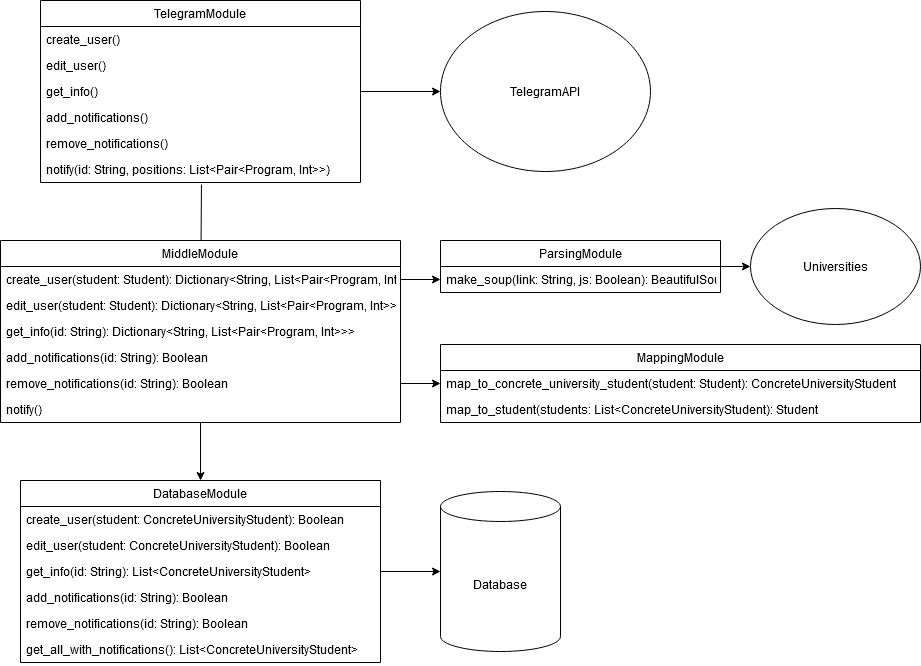

The diagram above was exported from draw.io. Its source (the exported page's mxGraphModel, read from the mxfile embedded in the PNG):
<mxGraphModel dx="2826" dy="1218" grid="1" gridSize="10" guides="1" tooltips="1" connect="1" arrows="1" fold="1" page="1" pageScale="1" pageWidth="850" pageHeight="1100" math="0" shadow="0">
  <root>
    <mxCell id="0" />
    <mxCell id="1" parent="0" />
    <mxCell id="ZceGx6r9ez-gYaBy6cfd-38" value="TelegramModule" style="swimlane;fontStyle=0;childLayout=stackLayout;horizontal=1;startSize=26;fillColor=none;horizontalStack=0;resizeParent=1;resizeParentMax=0;resizeLast=0;collapsible=1;marginBottom=0;" parent="1" vertex="1">
      <mxGeometry x="-40" y="800" width="320" height="182" as="geometry" />
    </mxCell>
    <mxCell id="ZceGx6r9ez-gYaBy6cfd-39" value="create_user()" style="text;strokeColor=none;fillColor=none;align=left;verticalAlign=top;spacingLeft=4;spacingRight=4;overflow=hidden;rotatable=0;points=[[0,0.5],[1,0.5]];portConstraint=eastwest;" parent="ZceGx6r9ez-gYaBy6cfd-38" vertex="1">
      <mxGeometry y="26" width="320" height="26" as="geometry" />
    </mxCell>
    <mxCell id="ZceGx6r9ez-gYaBy6cfd-41" value="edit_user()" style="text;strokeColor=none;fillColor=none;align=left;verticalAlign=top;spacingLeft=4;spacingRight=4;overflow=hidden;rotatable=0;points=[[0,0.5],[1,0.5]];portConstraint=eastwest;" parent="ZceGx6r9ez-gYaBy6cfd-38" vertex="1">
      <mxGeometry y="52" width="320" height="26" as="geometry" />
    </mxCell>
    <mxCell id="ZceGx6r9ez-gYaBy6cfd-88" value="get_info()" style="text;strokeColor=none;fillColor=none;align=left;verticalAlign=top;spacingLeft=4;spacingRight=4;overflow=hidden;rotatable=0;points=[[0,0.5],[1,0.5]];portConstraint=eastwest;" parent="ZceGx6r9ez-gYaBy6cfd-38" vertex="1">
      <mxGeometry y="78" width="320" height="26" as="geometry" />
    </mxCell>
    <mxCell id="ZceGx6r9ez-gYaBy6cfd-92" value="add_notifications()" style="text;strokeColor=none;fillColor=none;align=left;verticalAlign=top;spacingLeft=4;spacingRight=4;overflow=hidden;rotatable=0;points=[[0,0.5],[1,0.5]];portConstraint=eastwest;" parent="ZceGx6r9ez-gYaBy6cfd-38" vertex="1">
      <mxGeometry y="104" width="320" height="26" as="geometry" />
    </mxCell>
    <mxCell id="51gGo5-B7ySQZJe6HWDe-2" value="remove_notifications()" style="text;strokeColor=none;fillColor=none;align=left;verticalAlign=top;spacingLeft=4;spacingRight=4;overflow=hidden;rotatable=0;points=[[0,0.5],[1,0.5]];portConstraint=eastwest;" vertex="1" parent="ZceGx6r9ez-gYaBy6cfd-38">
      <mxGeometry y="130" width="320" height="26" as="geometry" />
    </mxCell>
    <mxCell id="ZceGx6r9ez-gYaBy6cfd-89" value="notify(id: String, positions: List&lt;Pair&lt;Program, Int&gt;&gt;)" style="text;strokeColor=none;fillColor=none;align=left;verticalAlign=top;spacingLeft=4;spacingRight=4;overflow=hidden;rotatable=0;points=[[0,0.5],[1,0.5]];portConstraint=eastwest;" parent="ZceGx6r9ez-gYaBy6cfd-38" vertex="1">
      <mxGeometry y="156" width="320" height="26" as="geometry" />
    </mxCell>
    <mxCell id="51gGo5-B7ySQZJe6HWDe-19" style="edgeStyle=orthogonalEdgeStyle;rounded=0;orthogonalLoop=1;jettySize=auto;html=1;entryX=0;entryY=0.5;entryDx=0;entryDy=0;" edge="1" parent="1" source="ZceGx6r9ez-gYaBy6cfd-42" target="51gGo5-B7ySQZJe6HWDe-17">
      <mxGeometry relative="1" as="geometry" />
    </mxCell>
    <mxCell id="ZceGx6r9ez-gYaBy6cfd-42" value="ParsingModule" style="swimlane;fontStyle=0;childLayout=stackLayout;horizontal=1;startSize=26;fillColor=none;horizontalStack=0;resizeParent=1;resizeParentMax=0;resizeLast=0;collapsible=1;marginBottom=0;" parent="1" vertex="1">
      <mxGeometry x="360" y="1040" width="280" height="52" as="geometry" />
    </mxCell>
    <mxCell id="ZceGx6r9ez-gYaBy6cfd-43" value="make_soup(link: String, js: Boolean): BeautifulSoup" style="text;strokeColor=none;fillColor=none;align=left;verticalAlign=top;spacingLeft=4;spacingRight=4;overflow=hidden;rotatable=0;points=[[0,0.5],[1,0.5]];portConstraint=eastwest;" parent="ZceGx6r9ez-gYaBy6cfd-42" vertex="1">
      <mxGeometry y="26" width="280" height="26" as="geometry" />
    </mxCell>
    <mxCell id="51gGo5-B7ySQZJe6HWDe-7" style="edgeStyle=orthogonalEdgeStyle;rounded=0;orthogonalLoop=1;jettySize=auto;html=1;entryX=0.5;entryY=0;entryDx=0;entryDy=0;" edge="1" parent="1" source="ZceGx6r9ez-gYaBy6cfd-46" target="ZceGx6r9ez-gYaBy6cfd-50">
      <mxGeometry relative="1" as="geometry" />
    </mxCell>
    <mxCell id="ZceGx6r9ez-gYaBy6cfd-46" value="MiddleModule" style="swimlane;fontStyle=0;childLayout=stackLayout;horizontal=1;startSize=26;fillColor=none;horizontalStack=0;resizeParent=1;resizeParentMax=0;resizeLast=0;collapsible=1;marginBottom=0;" parent="1" vertex="1">
      <mxGeometry x="-80" y="1040" width="400" height="182" as="geometry" />
    </mxCell>
    <mxCell id="ZceGx6r9ez-gYaBy6cfd-49" value="create_user(student: Student): Dictionary&lt;String, List&lt;Pair&lt;Program, Int&gt;&gt;&gt;" style="text;strokeColor=none;fillColor=none;align=left;verticalAlign=top;spacingLeft=4;spacingRight=4;overflow=hidden;rotatable=0;points=[[0,0.5],[1,0.5]];portConstraint=eastwest;" parent="ZceGx6r9ez-gYaBy6cfd-46" vertex="1">
      <mxGeometry y="26" width="400" height="26" as="geometry" />
    </mxCell>
    <mxCell id="ZceGx6r9ez-gYaBy6cfd-91" value="edit_user(student: Student): Dictionary&lt;String, List&lt;Pair&lt;Program, Int&gt;&gt;&gt;" style="text;strokeColor=none;fillColor=none;align=left;verticalAlign=top;spacingLeft=4;spacingRight=4;overflow=hidden;rotatable=0;points=[[0,0.5],[1,0.5]];portConstraint=eastwest;" parent="ZceGx6r9ez-gYaBy6cfd-46" vertex="1">
      <mxGeometry y="52" width="400" height="26" as="geometry" />
    </mxCell>
    <mxCell id="ZceGx6r9ez-gYaBy6cfd-86" value="get_info(id: String): Dictionary&lt;String, List&lt;Pair&lt;Program, Int&gt;&gt;&gt;" style="text;strokeColor=none;fillColor=none;align=left;verticalAlign=top;spacingLeft=4;spacingRight=4;overflow=hidden;rotatable=0;points=[[0,0.5],[1,0.5]];portConstraint=eastwest;" parent="ZceGx6r9ez-gYaBy6cfd-46" vertex="1">
      <mxGeometry y="78" width="400" height="26" as="geometry" />
    </mxCell>
    <mxCell id="ZceGx6r9ez-gYaBy6cfd-90" value="add_notifications(id: String): Boolean" style="text;strokeColor=none;fillColor=none;align=left;verticalAlign=top;spacingLeft=4;spacingRight=4;overflow=hidden;rotatable=0;points=[[0,0.5],[1,0.5]];portConstraint=eastwest;" parent="ZceGx6r9ez-gYaBy6cfd-46" vertex="1">
      <mxGeometry y="104" width="400" height="26" as="geometry" />
    </mxCell>
    <mxCell id="51gGo5-B7ySQZJe6HWDe-1" value="remove_notifications(id: String): Boolean" style="text;strokeColor=none;fillColor=none;align=left;verticalAlign=top;spacingLeft=4;spacingRight=4;overflow=hidden;rotatable=0;points=[[0,0.5],[1,0.5]];portConstraint=eastwest;" vertex="1" parent="ZceGx6r9ez-gYaBy6cfd-46">
      <mxGeometry y="130" width="400" height="26" as="geometry" />
    </mxCell>
    <mxCell id="ZceGx6r9ez-gYaBy6cfd-93" value="notify()" style="text;strokeColor=none;fillColor=none;align=left;verticalAlign=top;spacingLeft=4;spacingRight=4;overflow=hidden;rotatable=0;points=[[0,0.5],[1,0.5]];portConstraint=eastwest;" parent="ZceGx6r9ez-gYaBy6cfd-46" vertex="1">
      <mxGeometry y="156" width="400" height="26" as="geometry" />
    </mxCell>
    <mxCell id="51gGo5-B7ySQZJe6HWDe-11" style="edgeStyle=orthogonalEdgeStyle;rounded=0;orthogonalLoop=1;jettySize=auto;html=1;entryX=0;entryY=0.5;entryDx=0;entryDy=0;entryPerimeter=0;" edge="1" parent="1" source="ZceGx6r9ez-gYaBy6cfd-50" target="51gGo5-B7ySQZJe6HWDe-10">
      <mxGeometry relative="1" as="geometry" />
    </mxCell>
    <mxCell id="ZceGx6r9ez-gYaBy6cfd-50" value="DatabaseModule" style="swimlane;fontStyle=0;childLayout=stackLayout;horizontal=1;startSize=26;fillColor=none;horizontalStack=0;resizeParent=1;resizeParentMax=0;resizeLast=0;collapsible=1;marginBottom=0;" parent="1" vertex="1">
      <mxGeometry x="-60" y="1280" width="360" height="182" as="geometry" />
    </mxCell>
    <mxCell id="ZceGx6r9ez-gYaBy6cfd-51" value="create_user(student: ConcreteUniversityStudent): Boolean" style="text;strokeColor=none;fillColor=none;align=left;verticalAlign=top;spacingLeft=4;spacingRight=4;overflow=hidden;rotatable=0;points=[[0,0.5],[1,0.5]];portConstraint=eastwest;" parent="ZceGx6r9ez-gYaBy6cfd-50" vertex="1">
      <mxGeometry y="26" width="360" height="26" as="geometry" />
    </mxCell>
    <mxCell id="ZceGx6r9ez-gYaBy6cfd-53" value="edit_user(student: ConcreteUniversityStudent): Boolean" style="text;strokeColor=none;fillColor=none;align=left;verticalAlign=top;spacingLeft=4;spacingRight=4;overflow=hidden;rotatable=0;points=[[0,0.5],[1,0.5]];portConstraint=eastwest;" parent="ZceGx6r9ez-gYaBy6cfd-50" vertex="1">
      <mxGeometry y="52" width="360" height="26" as="geometry" />
    </mxCell>
    <mxCell id="ZceGx6r9ez-gYaBy6cfd-94" value="get_info(id: String): List&lt;ConcreteUniversityStudent&gt;" style="text;strokeColor=none;fillColor=none;align=left;verticalAlign=top;spacingLeft=4;spacingRight=4;overflow=hidden;rotatable=0;points=[[0,0.5],[1,0.5]];portConstraint=eastwest;" parent="ZceGx6r9ez-gYaBy6cfd-50" vertex="1">
      <mxGeometry y="78" width="360" height="26" as="geometry" />
    </mxCell>
    <mxCell id="ZceGx6r9ez-gYaBy6cfd-96" value="add_notifications(id: String): Boolean" style="text;strokeColor=none;fillColor=none;align=left;verticalAlign=top;spacingLeft=4;spacingRight=4;overflow=hidden;rotatable=0;points=[[0,0.5],[1,0.5]];portConstraint=eastwest;" parent="ZceGx6r9ez-gYaBy6cfd-50" vertex="1">
      <mxGeometry y="104" width="360" height="26" as="geometry" />
    </mxCell>
    <mxCell id="51gGo5-B7ySQZJe6HWDe-3" value="remove_notifications(id: String): Boolean" style="text;strokeColor=none;fillColor=none;align=left;verticalAlign=top;spacingLeft=4;spacingRight=4;overflow=hidden;rotatable=0;points=[[0,0.5],[1,0.5]];portConstraint=eastwest;" vertex="1" parent="ZceGx6r9ez-gYaBy6cfd-50">
      <mxGeometry y="130" width="360" height="26" as="geometry" />
    </mxCell>
    <mxCell id="ZceGx6r9ez-gYaBy6cfd-95" value="get_all_with_notifications(): List&lt;ConcreteUniversityStudent&gt;" style="text;strokeColor=none;fillColor=none;align=left;verticalAlign=top;spacingLeft=4;spacingRight=4;overflow=hidden;rotatable=0;points=[[0,0.5],[1,0.5]];portConstraint=eastwest;" parent="ZceGx6r9ez-gYaBy6cfd-50" vertex="1">
      <mxGeometry y="156" width="360" height="26" as="geometry" />
    </mxCell>
    <mxCell id="ZceGx6r9ez-gYaBy6cfd-97" value="MappingModule" style="swimlane;fontStyle=0;childLayout=stackLayout;horizontal=1;startSize=26;fillColor=none;horizontalStack=0;resizeParent=1;resizeParentMax=0;resizeLast=0;collapsible=1;marginBottom=0;" parent="1" vertex="1">
      <mxGeometry x="360" y="1144" width="480" height="78" as="geometry" />
    </mxCell>
    <mxCell id="ZceGx6r9ez-gYaBy6cfd-98" value="map_to_concrete_university_student(student: Student): ConcreteUniversityStudent" style="text;strokeColor=none;fillColor=none;align=left;verticalAlign=top;spacingLeft=4;spacingRight=4;overflow=hidden;rotatable=0;points=[[0,0.5],[1,0.5]];portConstraint=eastwest;" parent="ZceGx6r9ez-gYaBy6cfd-97" vertex="1">
      <mxGeometry y="26" width="480" height="26" as="geometry" />
    </mxCell>
    <mxCell id="ZceGx6r9ez-gYaBy6cfd-99" value="map_to_student(students: List&lt;ConcreteUniversityStudent): Student" style="text;strokeColor=none;fillColor=none;align=left;verticalAlign=top;spacingLeft=4;spacingRight=4;overflow=hidden;rotatable=0;points=[[0,0.5],[1,0.5]];portConstraint=eastwest;" parent="ZceGx6r9ez-gYaBy6cfd-97" vertex="1">
      <mxGeometry y="52" width="480" height="26" as="geometry" />
    </mxCell>
    <mxCell id="51gGo5-B7ySQZJe6HWDe-6" value="" style="endArrow=none;html=1;entryX=0.503;entryY=1.077;entryDx=0;entryDy=0;entryPerimeter=0;" edge="1" parent="1" source="ZceGx6r9ez-gYaBy6cfd-46" target="ZceGx6r9ez-gYaBy6cfd-89">
      <mxGeometry width="50" height="50" relative="1" as="geometry">
        <mxPoint x="390" y="1100" as="sourcePoint" />
        <mxPoint x="440" y="1050" as="targetPoint" />
      </mxGeometry>
    </mxCell>
    <mxCell id="51gGo5-B7ySQZJe6HWDe-8" style="edgeStyle=orthogonalEdgeStyle;rounded=0;orthogonalLoop=1;jettySize=auto;html=1;" edge="1" parent="1" source="ZceGx6r9ez-gYaBy6cfd-49" target="ZceGx6r9ez-gYaBy6cfd-43">
      <mxGeometry relative="1" as="geometry" />
    </mxCell>
    <mxCell id="51gGo5-B7ySQZJe6HWDe-9" style="edgeStyle=orthogonalEdgeStyle;rounded=0;orthogonalLoop=1;jettySize=auto;html=1;entryX=0;entryY=0.5;entryDx=0;entryDy=0;" edge="1" parent="1" source="51gGo5-B7ySQZJe6HWDe-1" target="ZceGx6r9ez-gYaBy6cfd-98">
      <mxGeometry relative="1" as="geometry" />
    </mxCell>
    <mxCell id="51gGo5-B7ySQZJe6HWDe-10" value="Database" style="shape=cylinder3;whiteSpace=wrap;html=1;boundedLbl=1;backgroundOutline=1;size=15;" vertex="1" parent="1">
      <mxGeometry x="360" y="1291" width="120" height="160" as="geometry" />
    </mxCell>
    <mxCell id="51gGo5-B7ySQZJe6HWDe-14" value="TelegramAPI" style="ellipse;whiteSpace=wrap;html=1;" vertex="1" parent="1">
      <mxGeometry x="360" y="811" width="210" height="160" as="geometry" />
    </mxCell>
    <mxCell id="51gGo5-B7ySQZJe6HWDe-15" style="edgeStyle=orthogonalEdgeStyle;rounded=0;orthogonalLoop=1;jettySize=auto;html=1;entryX=0;entryY=0.5;entryDx=0;entryDy=0;" edge="1" parent="1" source="ZceGx6r9ez-gYaBy6cfd-88" target="51gGo5-B7ySQZJe6HWDe-14">
      <mxGeometry relative="1" as="geometry" />
    </mxCell>
    <mxCell id="51gGo5-B7ySQZJe6HWDe-17" value="Universities" style="ellipse;whiteSpace=wrap;html=1;" vertex="1" parent="1">
      <mxGeometry x="670" y="1008" width="170" height="116" as="geometry" />
    </mxCell>
  </root>
</mxGraphModel>